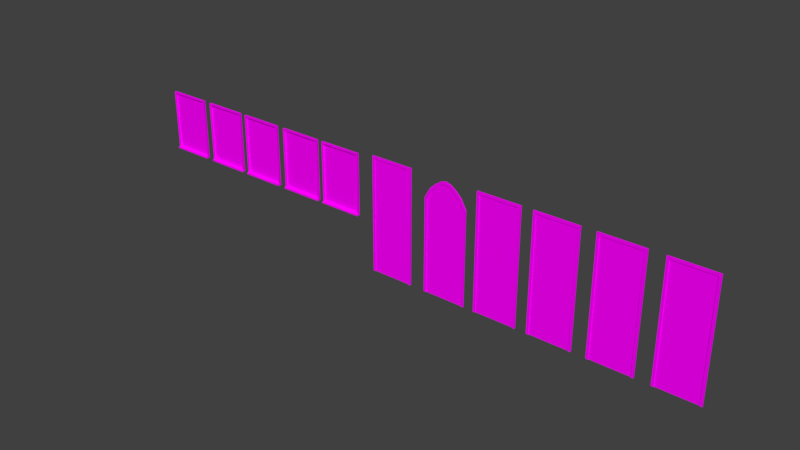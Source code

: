 # Source: portas_janelas.blend  (saved by Blender 2.79.0; exported with 4.5.12 LTS)
import bpy
from mathutils import Matrix  # noqa: F401  (used for matrix-valued properties, if any)

bpy.ops.wm.read_factory_settings(use_empty=True)
scene = bpy.context.scene
scene.name = 'Scene'

# ---- collections
col_collection_1 = bpy.data.collections.new('Collection 1'); scene.collection.children.link(col_collection_1)

# ---- images (referenced by path relative to the original .blend; pixels are not part of the script)
import os
ASSET_DIR = os.environ.get("B2B_ASSET_DIR", "")  # directory of the original .blend (textures are referenced by path, not embedded)
HERE = os.path.dirname(os.path.abspath(__file__))  # packed textures are extracted next to this script under _unpacked/

def load_image(name, relpath, width, height, colorspace="sRGB"):
    """Load a texture the original file referenced (path relative to the .blend, or extracted next to this script)."""
    p = next((c for c in (os.path.join(HERE, relpath), os.path.join(ASSET_DIR, relpath)) if relpath and os.path.exists(c)), "")
    if p:
        img = bpy.data.images.load(p, check_existing=True)
        img.name = name
    else:  # same state as the original file: an image datablock whose file is absent (Cycles renders it pink)
        img = bpy.data.images.new(name, width, height)
        img.source = "FILE"
        img.filepath = "//" + (relpath or name)
    img.colorspace_settings.name = colorspace
    return img
img_portas_atlas_c_pia_png = load_image('portas_atlas cópia.png', 'portas_atlas cópia.png', 1024, 1024, 'sRGB')

# ---- materials (node trees are filled in below, after node groups)
mat_material = bpy.data.materials.new('Material')
mat_material.alpha_threshold = 0.0
mat_material.roughness = 0.5
mat_material.line_color = (0.0, 0.0, 0.0, 1.0)

# ---- material node trees
mat_material.use_nodes = True; mat_material.node_tree.nodes.clear()
_N = mat_material.node_tree.nodes; _L = mat_material.node_tree.links
n0 = _N.new('ShaderNodeOutputMaterial'); n0.name = 'Material Output'; n0.location = (300, 300)
n1 = _N.new('ShaderNodeBsdfDiffuse'); n1.name = 'Diffuse BSDF'; n1.location = (10, 300)
n2 = _N.new('ShaderNodeTexImage'); n2.name = 'Image Texture'; n2.location = (-276, 255)
n2.width = 140
n2.image = img_portas_atlas_c_pia_png
_L.new(n1.outputs[0], n0.inputs[0])
_L.new(n2.outputs[0], n1.inputs[0])
n0.is_active_output = True

# ---- world
world_world = bpy.data.worlds.new('World'); scene.world = world_world
world_world.color = (0.05088, 0.05088, 0.05088)
world_world.use_sun_shadow = False
world_world.sun_shadow_jitter_overblur = 0.0
world_world.cycles.sampling_method = 'MANUAL'

# ---- meshes
me_cube_011 = bpy.data.meshes.new('Cube.011')
me_cube_011.from_pydata([(-0.37, -0.01778, -0.3799), (-0.37, -0.01778, 0.6777), (-0.4, 0.02065, -0.4171), (-0.4, 0.02065, 0.7077), (-0.4, -0.01778, -0.3923), (-0.4, -0.01778, 0.7077), (-0.37, 0.00941, -0.3799), (-0.37, 0.00941, 0.6777), (-0.4, -0.04703, -0.3923), (-0.4, -0.04703, -0.4171), (0.37, -0.01778, -0.3799), (0.37, -0.01778, 0.6777), (0.4, 0.02065, 0.7077), (0.4, -0.01778, -0.3923), (0.4, -0.01778, 0.7077), (0.37, 0.00941, -0.3799), (0.37, 0.00941, 0.6777), (0.4, 0.02065, -0.4171), (0.4, -0.04703, -0.3923), (0.4, -0.04703, -0.4171)], [], [(4, 5, 3, 2), (4, 8, 18, 13), (0, 1, 5, 4), (3, 5, 14, 12), (11, 14, 5, 1), (1, 0, 6, 7), (10, 15, 6, 0), (1, 7, 16, 11), (4, 2, 9, 8), (8, 9, 19, 18), (7, 6, 15, 16), (0, 4, 13, 10), (13, 17, 12, 14), (10, 13, 14, 11), (11, 16, 15, 10), (13, 18, 19, 17), (17, 19, 9, 2)])
_uv = me_cube_011.uv_layers.new(name='UVMap')
_uv.uv.foreach_set('vector', [0.5263, 0.4286, 0.5263, 0.4105, 0.5269, 0.4105, 0.5269, 0.429, 0.5298, 0.4237, 0.5293, 0.4237, 0.5293, 0.4105, 0.5298, 0.4105, 0.5243, 0.4284, 0.5243, 0.411, 0.5248, 0.4105, 0.5248, 0.4286, 0.5285, 0.4237, 0.5279, 0.4237, 0.5279, 0.4105, 0.5285, 0.4105, 0.513, 0.411, 0.5125, 0.4105, 0.5248, 0.4105, 0.5243, 0.411, 0.5289, 0.4279, 0.5289, 0.4105, 0.5293, 0.4105, 0.5293, 0.4279, 0.5302, 0.4227, 0.5298, 0.4227, 0.5298, 0.4105, 0.5302, 0.4105, 0.5302, 0.4105, 0.5306, 0.4105, 0.5306, 0.4227, 0.5302, 0.4227, 0.5263, 0.4286, 0.5269, 0.429, 0.5258, 0.429, 0.5258, 0.4286, 0.531, 0.4237, 0.5306, 0.4237, 0.5306, 0.4105, 0.531, 0.4105, 0.5543, 0.5335, 0.5543, 0.3109, 0.4092, 0.3109, 0.4092, 0.5335, 0.5243, 0.4284, 0.5248, 0.4286, 0.5125, 0.4286, 0.513, 0.4284, 0.5254, 0.4286, 0.5248, 0.429, 0.5248, 0.4105, 0.5254, 0.4105, 0.513, 0.4284, 0.5125, 0.4286, 0.5125, 0.4105, 0.513, 0.411, 0.5285, 0.4105, 0.5289, 0.4105, 0.5289, 0.4279, 0.5285, 0.4279, 0.5254, 0.4286, 0.5258, 0.4286, 0.5258, 0.429, 0.5248, 0.429, 0.5269, 0.4105, 0.5279, 0.4105, 0.5279, 0.4237, 0.5269, 0.4237])
me_cube_011.materials.append(mat_material)
me_cube_011.use_remesh_preserve_volume = False
me_cube_011.use_remesh_preserve_attributes = False
me_cube_011.use_mirror_vertex_groups = False
me_cube_011.update()
me_cube_010 = bpy.data.meshes.new('Cube.010')
me_cube_010.from_pydata([(-0.4, -0.008609, -1.043), (-0.4, -0.008609, 1.075), (-0.4, 0.01423, -1.043), (-0.4, 0.01423, 1.075), (-0.3554, -0.008609, -1.043), (-0.3554, -0.008609, 1.028), (-0.3554, 0.00299, 1.028), (-0.3554, 0.00299, -1.043), (0.4, -0.008609, -1.043), (0.4, -0.008609, 1.075), (0.4, 0.01423, -1.043), (0.4, 0.01423, 1.075), (0.3554, -0.008609, -1.043), (0.3554, -0.008609, 1.028), (0.3554, 0.00299, 1.028), (0.3554, 0.00299, -1.043)], [], [(4, 5, 1, 0), (0, 1, 3, 2), (5, 4, 7, 6), (12, 8, 9, 13), (8, 10, 11, 9), (13, 14, 15, 12), (14, 6, 7, 15), (11, 3, 1, 9), (9, 1, 5, 13), (5, 6, 14, 13)])
_uv = me_cube_010.uv_layers.new(name='UVMap')
_uv.uv.foreach_set('vector', [0.1682, 0.2011, 0.1682, 0.004432, 0.1781, 0.0, 0.1781, 0.2011, 0.1781, 0.2011, 0.1781, 0.0, 0.1832, 0.0, 0.1832, 0.2011, 0.1909, 0.1967, 0.1909, 0.0, 0.1935, 0.0, 0.1935, 0.1967, 0.009927, 0.2011, 3.981e-08, 0.2011, 0.0, 0.0, 0.009927, 0.004432, 0.1832, 0.0, 0.1883, 0.0, 0.1883, 0.2011, 0.1832, 0.2011, 0.1883, 0.0, 0.1909, 0.0, 0.1909, 0.1967, 0.1883, 0.1967, 0.3988, 0.475, 0.2126, 0.475, 0.2126, 2.783e-05, 0.3988, 2.789e-05, 0.1985, 0.0, 0.1985, 0.07599, 0.1935, 0.07599, 0.1935, 0.0, 0.0, 0.0, 0.1781, 0.0, 0.1682, 0.004432, 0.009927, 0.004432, 0.2011, 0.06752, 0.1985, 0.06752, 0.1985, 0.0, 0.2011, 0.0])
me_cube_010.materials.append(mat_material)
me_cube_010.use_remesh_preserve_volume = False
me_cube_010.use_remesh_preserve_attributes = False
me_cube_010.use_mirror_vertex_groups = False
me_cube_010.update()
me_cube_009 = bpy.data.meshes.new('Cube.009')
me_cube_009.from_pydata([(-0.4, -0.008609, -1.043), (-0.4, -0.008609, 1.075), (-0.4, 0.01423, -1.043), (-0.4, 0.01423, 1.075), (-0.3554, -0.008609, -1.043), (-0.3554, -0.008609, 1.028), (-0.3554, 0.00299, 1.028), (-0.3554, 0.00299, -1.043), (0.4, -0.008609, -1.043), (0.4, -0.008609, 1.075), (0.4, 0.01423, -1.043), (0.4, 0.01423, 1.075), (0.3554, -0.008609, -1.043), (0.3554, -0.008609, 1.028), (0.3554, 0.00299, 1.028), (0.3554, 0.00299, -1.043)], [], [(4, 5, 1, 0), (0, 1, 3, 2), (5, 4, 7, 6), (12, 8, 9, 13), (8, 10, 11, 9), (13, 14, 15, 12), (14, 6, 7, 15), (11, 3, 1, 9), (9, 1, 5, 13), (5, 6, 14, 13)])
_uv = me_cube_009.uv_layers.new(name='UVMap')
_uv.uv.foreach_set('vector', [0.1682, 0.2011, 0.1682, 0.004432, 0.1781, 0.0, 0.1781, 0.2011, 0.1781, 0.2011, 0.1781, 0.0, 0.1832, 0.0, 0.1832, 0.2011, 0.1909, 0.1967, 0.1909, 0.0, 0.1935, 0.0, 0.1935, 0.1967, 0.009927, 0.2011, 3.981e-08, 0.2011, 0.0, 0.0, 0.009927, 0.004432, 0.1832, 0.0, 0.1883, 0.0, 0.1883, 0.2011, 0.1832, 0.2011, 0.1883, 0.0, 0.1909, 0.0, 0.1909, 0.1967, 0.1883, 0.1967, 0.2013, 0.4786, 3.435e-05, 0.4786, 3.435e-05, 2.804e-05, 0.2013, 2.81e-05, 0.1985, 0.0, 0.1985, 0.07599, 0.1935, 0.07599, 0.1935, 0.0, 0.0, 0.0, 0.1781, 0.0, 0.1682, 0.004432, 0.009927, 0.004432, 0.2011, 0.06752, 0.1985, 0.06752, 0.1985, 0.0, 0.2011, 0.0])
me_cube_009.materials.append(mat_material)
me_cube_009.use_remesh_preserve_volume = False
me_cube_009.use_remesh_preserve_attributes = False
me_cube_009.use_mirror_vertex_groups = False
me_cube_009.update()
me_cube_002 = bpy.data.meshes.new('Cube.002')
me_cube_002.from_pydata([(-0.37, -0.01778, -0.3799), (-0.37, -0.01778, 0.6777), (-0.4, 0.02065, -0.4171), (-0.4, 0.02065, 0.7077), (-0.4, -0.01778, -0.3923), (-0.4, -0.01778, 0.7077), (-0.37, 0.00941, -0.3799), (-0.37, 0.00941, 0.6777), (-0.4, -0.04703, -0.3923), (-0.4, -0.04703, -0.4171), (0.37, -0.01778, -0.3799), (0.37, -0.01778, 0.6777), (0.4, 0.02065, 0.7077), (0.4, -0.01778, -0.3923), (0.4, -0.01778, 0.7077), (0.37, 0.00941, -0.3799), (0.37, 0.00941, 0.6777), (0.4, 0.02065, -0.4171), (0.4, -0.04703, -0.3923), (0.4, -0.04703, -0.4171)], [], [(4, 5, 3, 2), (4, 8, 18, 13), (0, 1, 5, 4), (3, 5, 14, 12), (11, 14, 5, 1), (1, 0, 6, 7), (10, 15, 6, 0), (1, 7, 16, 11), (4, 2, 9, 8), (8, 9, 19, 18), (7, 6, 15, 16), (0, 4, 13, 10), (13, 17, 12, 14), (10, 13, 14, 11), (11, 16, 15, 10), (13, 18, 19, 17), (17, 19, 9, 2)])
_uv = me_cube_002.uv_layers.new(name='UVMap')
_uv.uv.foreach_set('vector', [0.5657, 0.2266, 0.5657, 0.2051, 0.5664, 0.2051, 0.5664, 0.2271, 0.5698, 0.2207, 0.5693, 0.2207, 0.5693, 0.2051, 0.5698, 0.2051, 0.5633, 0.2263, 0.5633, 0.2057, 0.5639, 0.2051, 0.5639, 0.2266, 0.5683, 0.2207, 0.5676, 0.2207, 0.5676, 0.2051, 0.5683, 0.2051, 0.5499, 0.2057, 0.5493, 0.2051, 0.5639, 0.2051, 0.5633, 0.2057, 0.5688, 0.2258, 0.5688, 0.2051, 0.5693, 0.2051, 0.5693, 0.2258, 0.5703, 0.2196, 0.5698, 0.2196, 0.5698, 0.2051, 0.5703, 0.2051, 0.5703, 0.2051, 0.5708, 0.2051, 0.5708, 0.2196, 0.5703, 0.2196, 0.5657, 0.2266, 0.5664, 0.2271, 0.5651, 0.2271, 0.5651, 0.2266, 0.5713, 0.2207, 0.5708, 0.2207, 0.5708, 0.2051, 0.5713, 0.2051, 0.587, 0.276, 0.587, 0.0005218, 0.4075, 0.0005218, 0.4075, 0.276, 0.5633, 0.2263, 0.5639, 0.2266, 0.5493, 0.2266, 0.5499, 0.2263, 0.5646, 0.2266, 0.5639, 0.2271, 0.5639, 0.2051, 0.5646, 0.2051, 0.5499, 0.2263, 0.5493, 0.2266, 0.5493, 0.2051, 0.5499, 0.2057, 0.5683, 0.2051, 0.5688, 0.2051, 0.5688, 0.2258, 0.5683, 0.2258, 0.5646, 0.2266, 0.5651, 0.2266, 0.5651, 0.2271, 0.5639, 0.2271, 0.5664, 0.2051, 0.5676, 0.2051, 0.5676, 0.2207, 0.5664, 0.2207])
me_cube_002.materials.append(mat_material)
me_cube_002.use_remesh_preserve_volume = False
me_cube_002.use_remesh_preserve_attributes = False
me_cube_002.use_mirror_vertex_groups = False
me_cube_002.update()
me_cube_008 = bpy.data.meshes.new('Cube.008')
me_cube_008.from_pydata([(-0.37, -0.01778, -0.3799), (-0.37, -0.01778, 0.6777), (-0.4, 0.02065, -0.4171), (-0.4, 0.02065, 0.7077), (-0.4, -0.01778, -0.3923), (-0.4, -0.01778, 0.7077), (-0.37, 0.00941, -0.3799), (-0.37, 0.00941, 0.6777), (-0.4, -0.04703, -0.3923), (-0.4, -0.04703, -0.4171), (2.98e-08, -0.01778, 0.7077), (2.98e-08, -0.01778, 0.6777), (2.98e-08, 0.00941, 0.6777), (2.98e-08, 0.02065, 0.7077), (2.98e-08, -0.01778, -0.3923), (2.98e-08, -0.01778, -0.3799), (2.98e-08, 0.00941, -0.3799), (2.98e-08, -0.04703, -0.3923), (2.98e-08, -0.04703, -0.4171), (2.98e-08, 0.02065, -0.4171)], [], [(4, 5, 3, 2), (0, 1, 5, 4), (11, 10, 5, 1), (1, 0, 6, 7), (15, 16, 6, 0), (4, 2, 9, 8), (19, 18, 9, 2), (0, 4, 14, 15), (7, 6, 16, 12), (8, 9, 18, 17), (1, 7, 12, 11), (3, 5, 10, 13), (4, 8, 17, 14)])
_uv = me_cube_008.uv_layers.new(name='UVMap')
_uv.uv.foreach_set('vector', [0.5674, 0.0342, 0.5645, 0.2396, 0.5588, 0.2416, 0.5588, 0.02569, 0.5715, 0.03434, 0.5693, 0.2378, 0.5645, 0.2396, 0.5674, 0.0342, 0.5708, 0.2342, 0.5609, 0.2342, 0.5609, 0.1015, 0.5708, 0.1115, 0.5693, 0.2378, 0.5715, 0.03434, 0.5756, 0.0365, 0.5734, 0.2363, 0.5752, 0.1673, 0.5776, 0.1674, 0.5761, 0.2005, 0.5737, 0.2003, 0.5725, 0.203, 0.5625, 0.2082, 0.5688, 0.1981, 0.5705, 0.1979, 0.5614, 0.1673, 0.5684, 0.1672, 0.5688, 0.1981, 0.5625, 0.2082, 0.5737, 0.2003, 0.5725, 0.203, 0.5741, 0.1673, 0.5752, 0.1673, 0.5661, 0.5384, 0.5661, 0.2947, 0.6784, 0.2947, 0.6784, 0.5384, 0.5705, 0.1979, 0.5688, 0.1981, 0.5684, 0.1672, 0.571, 0.1672, 0.5611, 0.1115, 0.5702, 0.1115, 0.5702, 0.2342, 0.5611, 0.2342, 0.5596, 0.1015, 0.5724, 0.1015, 0.5724, 0.2342, 0.5596, 0.2342, 0.5725, 0.203, 0.5705, 0.1979, 0.571, 0.1672, 0.5741, 0.1673])
me_cube_008.materials.append(mat_material)
me_cube_008.use_remesh_preserve_volume = False
me_cube_008.use_remesh_preserve_attributes = False
me_cube_008.use_mirror_vertex_groups = False
me_cube_008.update()
me_cube_007 = bpy.data.meshes.new('Cube.007')
me_cube_007.from_pydata([(-0.37, -0.01778, -0.3799), (-0.37, -0.01778, 0.6777), (-0.4, 0.02065, -0.4171), (-0.4, 0.02065, 0.7077), (-0.4, -0.01778, -0.3923), (-0.4, -0.01778, 0.7077), (-0.37, 0.00941, -0.3799), (-0.37, 0.00941, 0.6777), (-0.4, -0.04703, -0.3923), (-0.4, -0.04703, -0.4171), (0.37, -0.01778, -0.3799), (0.37, -0.01778, 0.6777), (0.4, 0.02065, 0.7077), (0.4, -0.01778, -0.3923), (0.4, -0.01778, 0.7077), (0.37, 0.00941, -0.3799), (0.37, 0.00941, 0.6777), (0.4, 0.02065, -0.4171), (0.4, -0.04703, -0.3923), (0.4, -0.04703, -0.4171)], [], [(4, 5, 3, 2), (4, 8, 18, 13), (0, 1, 5, 4), (3, 5, 14, 12), (11, 14, 5, 1), (1, 0, 6, 7), (10, 15, 6, 0), (1, 7, 16, 11), (4, 2, 9, 8), (8, 9, 19, 18), (7, 6, 15, 16), (0, 4, 13, 10), (13, 17, 12, 14), (10, 13, 14, 11), (11, 16, 15, 10), (13, 18, 19, 17), (17, 19, 9, 2)])
_uv = me_cube_007.uv_layers.new(name='UVMap')
_uv.uv.foreach_set('vector', [0.328, 0.3458, 0.328, 0.2711, 0.3304, 0.2711, 0.3304, 0.3475, 0.3424, 0.3254, 0.3406, 0.3254, 0.3406, 0.2711, 0.3424, 0.2711, 0.3199, 0.3449, 0.3199, 0.2731, 0.3218, 0.2711, 0.3218, 0.3458, 0.3371, 0.3254, 0.3347, 0.3254, 0.3347, 0.2711, 0.3371, 0.2711, 0.273, 0.2731, 0.2711, 0.2711, 0.3218, 0.2711, 0.3199, 0.2731, 0.3389, 0.3429, 0.3389, 0.2711, 0.3406, 0.2711, 0.3406, 0.3429, 0.3442, 0.3213, 0.3424, 0.3213, 0.3424, 0.2711, 0.3442, 0.2711, 0.3442, 0.2711, 0.3459, 0.2711, 0.3459, 0.3213, 0.3442, 0.3213, 0.328, 0.3458, 0.3304, 0.3475, 0.3261, 0.3475, 0.3261, 0.3458, 0.3475, 0.3254, 0.3459, 0.3254, 0.3459, 0.2711, 0.3475, 0.2711, 0.7843, 0.2694, 0.7843, 0.006379, 0.6003, 0.006379, 0.6003, 0.2694, 0.3199, 0.3449, 0.3218, 0.3458, 0.2711, 0.3458, 0.273, 0.3449, 0.3243, 0.3458, 0.3218, 0.3475, 0.3218, 0.2711, 0.3243, 0.2711, 0.273, 0.3449, 0.2711, 0.3458, 0.2711, 0.2711, 0.273, 0.2731, 0.3371, 0.2711, 0.3389, 0.2711, 0.3389, 0.3429, 0.3371, 0.3429, 0.3243, 0.3458, 0.3261, 0.3458, 0.3261, 0.3475, 0.3218, 0.3475, 0.3304, 0.2711, 0.3347, 0.2711, 0.3347, 0.3254, 0.3304, 0.3254])
me_cube_007.materials.append(mat_material)
me_cube_007.use_remesh_preserve_volume = False
me_cube_007.use_remesh_preserve_attributes = False
me_cube_007.use_mirror_vertex_groups = False
me_cube_007.update()
me_cube_004 = bpy.data.meshes.new('Cube.004')
me_cube_004.from_pydata([(-0.4, -0.008609, -1.043), (-0.4, -0.008609, 1.075), (-0.4, 0.01423, -1.043), (-0.4, 0.01423, 1.075), (-0.3554, -0.008609, -1.043), (-0.3554, -0.008609, 1.028), (-0.3554, 0.00299, 1.028), (-0.3554, 0.00299, -1.043), (0.4, -0.008609, -1.043), (0.4, -0.008609, 1.075), (0.4, 0.01423, -1.043), (0.4, 0.01423, 1.075), (0.3554, -0.008609, -1.043), (0.3554, -0.008609, 1.028), (0.3554, 0.00299, 1.028), (0.3554, 0.00299, -1.043)], [], [(4, 5, 1, 0), (0, 1, 3, 2), (5, 4, 7, 6), (12, 8, 9, 13), (8, 10, 11, 9), (13, 14, 15, 12), (14, 6, 7, 15), (11, 3, 1, 9), (9, 1, 5, 13), (5, 6, 14, 13)])
_uv = me_cube_004.uv_layers.new(name='UVMap')
_uv.uv.foreach_set('vector', [0.6164, 0.9378, 0.6164, 0.7982, 0.6194, 0.8009, 0.6194, 0.9424, 0.6194, 0.9424, 0.6194, 0.8009, 0.6208, 0.8021, 0.6208, 0.9446, 0.6164, 0.7982, 0.6164, 0.9378, 0.6157, 0.9367, 0.6157, 0.7976, 0.6164, 0.7931, 0.6194, 0.7931, 0.6194, 0.9347, 0.6164, 0.9327, 0.6194, 0.7931, 0.6208, 0.7931, 0.6208, 0.9356, 0.6194, 0.9347, 0.6164, 0.9327, 0.6157, 0.9322, 0.6157, 0.7931, 0.6164, 0.7931, 0.9199, 0.9986, 0.7375, 0.9986, 0.7375, 0.4671, 0.9199, 0.4671, 0.6202, 0.8472, 0.6202, 0.8982, 0.6188, 0.897, 0.6188, 0.8463, 0.6188, 0.8463, 0.6188, 0.897, 0.6158, 0.8943, 0.6158, 0.8443, 0.6176, 0.8978, 0.6184, 0.8978, 0.6184, 0.8499, 0.6176, 0.8499])
me_cube_004.materials.append(mat_material)
me_cube_004.use_remesh_preserve_volume = False
me_cube_004.use_remesh_preserve_attributes = False
me_cube_004.use_mirror_vertex_groups = False
me_cube_004.update()
me_cube_003 = bpy.data.meshes.new('Cube.003')
me_cube_003.from_pydata([(-0.4, -0.008609, -1.043), (-0.4, -0.008609, 1.075), (-0.4, 0.01423, -1.043), (-0.4, 0.01423, 1.075), (-0.3554, -0.008609, -1.043), (-0.3554, -0.008609, 1.028), (-0.3554, 0.00299, 1.028), (-0.3554, 0.00299, -1.043), (0.4, -0.008609, -1.043), (0.4, -0.008609, 1.075), (0.4, 0.01423, -1.043), (0.4, 0.01423, 1.075), (0.3554, -0.008609, -1.043), (0.3554, -0.008609, 1.028), (0.3554, 0.00299, 1.028), (0.3554, 0.00299, -1.043)], [], [(4, 5, 1, 0), (0, 1, 3, 2), (5, 4, 7, 6), (12, 8, 9, 13), (8, 10, 11, 9), (13, 14, 15, 12), (14, 6, 7, 15), (11, 3, 1, 9), (9, 1, 5, 13), (5, 6, 14, 13)])
_uv = me_cube_003.uv_layers.new(name='UVMap')
_uv.uv.foreach_set('vector', [0.4938, 0.9416, 0.4938, 0.6472, 0.5001, 0.6529, 0.5001, 0.9515, 0.5001, 0.9515, 0.5001, 0.6529, 0.5031, 0.6555, 0.5031, 0.956, 0.4938, 0.6472, 0.4938, 0.9416, 0.4923, 0.9393, 0.4923, 0.6459, 0.4938, 0.6365, 0.5001, 0.6365, 0.5001, 0.9351, 0.4938, 0.9309, 0.5001, 0.6365, 0.5031, 0.6365, 0.5031, 0.937, 0.5001, 0.9351, 0.4938, 0.9309, 0.4923, 0.9299, 0.4923, 0.6365, 0.4938, 0.6365, 0.634, 0.9507, 0.5234, 0.9507, 0.5234, 0.6283, 0.634, 0.6283, 0.5019, 0.7506, 0.5019, 0.8582, 0.4989, 0.8556, 0.4989, 0.7487, 0.4989, 0.7487, 0.4989, 0.8556, 0.4926, 0.8499, 0.4926, 0.7445, 0.4963, 0.8573, 0.498, 0.8573, 0.498, 0.7563, 0.4963, 0.7563])
me_cube_003.materials.append(mat_material)
me_cube_003.use_remesh_preserve_volume = False
me_cube_003.use_remesh_preserve_attributes = False
me_cube_003.use_mirror_vertex_groups = False
me_cube_003.update()
me_cube_001 = bpy.data.meshes.new('Cube.001')
me_cube_001.from_pydata([(-0.4, -0.008609, -1.043), (-0.4, -0.008609, 0.6681), (-0.4, 0.01423, -1.043), (-0.4, 0.01423, 0.6681), (-0.3554, -0.008609, -1.043), (-0.3554, -0.008609, 0.6388), (-0.3554, 0.00299, 0.6388), (-0.3554, 0.00299, -1.043), (-0.08885, -0.008609, 0.9687), (-0.1777, -0.008609, 0.8947), (-0.2666, -0.008609, 0.8105), (-0.1, -0.008609, 1.018), (-0.2, -0.008609, 0.9464), (-0.3, -0.008609, 0.8499), (-0.08885, 0.00299, 0.9687), (-0.1777, 0.00299, 0.8947), (-0.2666, 0.00299, 0.8105), (-0.08885, 0.00299, -1.043), (-0.1777, 0.00299, -1.043), (-0.2666, 0.00299, -1.043), (-0.3, 0.01423, 0.8499), (-0.2, 0.01423, 0.9464), (-0.1, 0.01423, 1.018), (0.4, -0.008609, -1.043), (0.4, -0.008609, 0.6681), (0.4, 0.01423, -1.043), (0.4, 0.01423, 0.6681), (0.3554, -0.008609, -1.043), (0.3554, -0.008609, 0.6388), (0.3554, 0.00299, 0.6388), (0.3554, 0.00299, -1.043), (-1.788e-07, 0.01423, 1.048), (-1.788e-07, -0.008609, 0.9964), (-1.788e-07, -0.008609, 1.048), (-1.788e-07, 0.00299, 0.9964), (-1.788e-07, 0.00299, -1.043), (0.08885, -0.008609, 0.9687), (0.1777, -0.008609, 0.8947), (0.2666, -0.008609, 0.8105), (0.1, -0.008609, 1.018), (0.2, -0.008609, 0.9464), (0.3, -0.008609, 0.8499), (0.08885, 0.00299, 0.9687), (0.1777, 0.00299, 0.8947), (0.2666, 0.00299, 0.8105), (0.08885, 0.00299, -1.043), (0.1777, 0.00299, -1.043), (0.2666, 0.00299, -1.043), (0.3, 0.01423, 0.8499), (0.2, 0.01423, 0.9464), (0.1, 0.01423, 1.018)], [], [(4, 5, 1, 0), (0, 1, 3, 2), (16, 6, 7, 19), (5, 4, 7, 6), (20, 3, 1, 13), (13, 1, 5, 10), (8, 14, 34, 32), (5, 6, 16, 10), (10, 16, 15, 9), (9, 15, 14, 8), (33, 11, 8, 32), (11, 12, 9, 8), (12, 13, 10, 9), (31, 22, 11, 33), (22, 21, 12, 11), (21, 20, 13, 12), (34, 14, 17, 35), (14, 15, 18, 17), (15, 16, 19, 18), (27, 23, 24, 28), (23, 25, 26, 24), (44, 47, 30, 29), (28, 29, 30, 27), (48, 41, 24, 26), (41, 38, 28, 24), (36, 32, 34, 42), (28, 38, 44, 29), (38, 37, 43, 44), (37, 36, 42, 43), (33, 32, 36, 39), (39, 36, 37, 40), (40, 37, 38, 41), (31, 33, 39, 50), (50, 39, 40, 49), (49, 40, 41, 48), (34, 35, 45, 42), (42, 45, 46, 43), (43, 46, 47, 44)])
_uv = me_cube_001.uv_layers.new(name='UVMap')
_uv.uv.foreach_set('vector', [0.3034, 0.6411, 0.3034, 0.9191, 0.296, 0.9239, 0.296, 0.6411, 0.296, 0.6411, 0.296, 0.9239, 0.296, 0.9239, 0.296, 0.6411, 0.2964, 0.961, 0.2788, 0.927, 0.2788, 0.5934, 0.2964, 0.5934, 0.3034, 0.9191, 0.3034, 0.6411, 0.3034, 0.6411, 0.3034, 0.9191, 0.3126, 0.954, 0.296, 0.9239, 0.296, 0.9239, 0.3126, 0.954, 0.3126, 0.954, 0.296, 0.9239, 0.3034, 0.9191, 0.3181, 0.9475, 0.3475, 0.9736, 0.3475, 0.9736, 0.3622, 0.9782, 0.3622, 0.9782, 0.3034, 0.9191, 0.3034, 0.9191, 0.3181, 0.9475, 0.3181, 0.9475, 0.3181, 0.9475, 0.3181, 0.9475, 0.3328, 0.9614, 0.3328, 0.9614, 0.3328, 0.9614, 0.3328, 0.9614, 0.3475, 0.9736, 0.3475, 0.9736, 0.3622, 0.9868, 0.3456, 0.9819, 0.3475, 0.9736, 0.3622, 0.9782, 0.3456, 0.9819, 0.3291, 0.9699, 0.3328, 0.9614, 0.3475, 0.9736, 0.3291, 0.9699, 0.3126, 0.954, 0.3181, 0.9475, 0.3328, 0.9614, 0.3622, 0.9868, 0.3456, 0.9819, 0.3456, 0.9819, 0.3622, 0.9868, 0.3456, 0.9819, 0.3291, 0.9699, 0.3291, 0.9699, 0.3456, 0.9819, 0.3291, 0.9699, 0.3126, 0.954, 0.3126, 0.954, 0.3291, 0.9699, 0.3493, 0.9979, 0.3317, 0.9924, 0.3317, 0.5934, 0.3493, 0.5934, 0.3317, 0.9924, 0.314, 0.9777, 0.314, 0.5934, 0.3317, 0.5934, 0.314, 0.9777, 0.2964, 0.961, 0.2964, 0.5934, 0.314, 0.5934, 0.4209, 0.6411, 0.4283, 0.6411, 0.4283, 0.9239, 0.4209, 0.9191, 0.4283, 0.6411, 0.4283, 0.6411, 0.4283, 0.9239, 0.4283, 0.9239, 0.4022, 0.961, 0.4022, 0.5934, 0.4198, 0.5934, 0.4198, 0.927, 0.4209, 0.9191, 0.4209, 0.9191, 0.4209, 0.6411, 0.4209, 0.6411, 0.4117, 0.954, 0.4117, 0.954, 0.4283, 0.9239, 0.4283, 0.9239, 0.4117, 0.954, 0.4062, 0.9475, 0.4209, 0.9191, 0.4283, 0.9239, 0.3768, 0.9736, 0.3622, 0.9782, 0.3622, 0.9782, 0.3768, 0.9736, 0.4209, 0.9191, 0.4062, 0.9475, 0.4062, 0.9475, 0.4209, 0.9191, 0.4062, 0.9475, 0.3915, 0.9614, 0.3915, 0.9614, 0.4062, 0.9475, 0.3915, 0.9614, 0.3768, 0.9736, 0.3768, 0.9736, 0.3915, 0.9614, 0.3622, 0.9868, 0.3622, 0.9782, 0.3768, 0.9736, 0.3787, 0.9819, 0.3787, 0.9819, 0.3768, 0.9736, 0.3915, 0.9614, 0.3952, 0.9699, 0.3952, 0.9699, 0.3915, 0.9614, 0.4062, 0.9475, 0.4117, 0.954, 0.3622, 0.9868, 0.3622, 0.9868, 0.3787, 0.9819, 0.3787, 0.9819, 0.3787, 0.9819, 0.3787, 0.9819, 0.3952, 0.9699, 0.3952, 0.9699, 0.3952, 0.9699, 0.3952, 0.9699, 0.4117, 0.954, 0.4117, 0.954, 0.3493, 0.9979, 0.3493, 0.5934, 0.3669, 0.5934, 0.3669, 0.9924, 0.3669, 0.9924, 0.3669, 0.5934, 0.3845, 0.5934, 0.3845, 0.9777, 0.3845, 0.9777, 0.3845, 0.5934, 0.4022, 0.5934, 0.4022, 0.961])
me_cube_001.materials.append(mat_material)
me_cube_001.use_remesh_preserve_volume = False
me_cube_001.use_remesh_preserve_attributes = False
me_cube_001.use_mirror_vertex_groups = False
me_cube_001.update()
me_cube_005 = bpy.data.meshes.new('Cube.005')
me_cube_005.from_pydata([(-0.37, -0.01778, -0.3799), (-0.37, -0.01778, 0.6777), (-0.4, 0.02065, -0.4171), (-0.4, 0.02065, 0.7077), (-0.4, -0.01778, -0.3923), (-0.4, -0.01778, 0.7077), (-0.37, 0.00941, -0.3799), (-0.37, 0.00941, 0.6777), (-0.4, -0.04703, -0.3923), (-0.4, -0.04703, -0.4171), (0.37, -0.01778, -0.3799), (0.37, -0.01778, 0.6777), (0.4, 0.02065, 0.7077), (0.4, -0.01778, -0.3923), (0.4, -0.01778, 0.7077), (0.37, 0.00941, -0.3799), (0.37, 0.00941, 0.6777), (0.4, 0.02065, -0.4171), (0.4, -0.04703, -0.3923), (0.4, -0.04703, -0.4171)], [], [(4, 5, 3, 2), (4, 8, 18, 13), (0, 1, 5, 4), (3, 5, 14, 12), (11, 14, 5, 1), (1, 0, 6, 7), (10, 15, 6, 0), (1, 7, 16, 11), (4, 2, 9, 8), (8, 9, 19, 18), (7, 6, 15, 16), (0, 4, 13, 10), (13, 17, 12, 14), (10, 13, 14, 11), (11, 16, 15, 10), (13, 18, 19, 17), (17, 19, 9, 2)])
_uv = me_cube_005.uv_layers.new(name='UVMap')
_uv.uv.foreach_set('vector', [0.3113, 0.3779, 0.3113, 0.2969, 0.3139, 0.2969, 0.3139, 0.3797, 0.327, 0.3558, 0.325, 0.3558, 0.325, 0.2969, 0.327, 0.2969, 0.3026, 0.377, 0.3026, 0.2991, 0.3046, 0.2969, 0.3046, 0.3779, 0.3212, 0.3558, 0.3186, 0.3558, 0.3186, 0.2969, 0.3212, 0.2969, 0.2517, 0.2991, 0.2496, 0.2969, 0.3046, 0.2969, 0.3026, 0.2991, 0.3231, 0.3748, 0.3231, 0.2969, 0.325, 0.2969, 0.325, 0.3748, 0.3289, 0.3514, 0.327, 0.3514, 0.327, 0.2969, 0.3289, 0.2969, 0.3289, 0.2969, 0.3307, 0.2969, 0.3307, 0.3514, 0.3289, 0.3514, 0.3113, 0.3779, 0.3139, 0.3797, 0.3093, 0.3797, 0.3093, 0.3779, 0.3325, 0.3558, 0.3307, 0.3558, 0.3307, 0.2969, 0.3325, 0.2969, 0.992, 0.2776, 0.992, 0.002309, 0.7994, 0.002308, 0.7994, 0.2776, 0.3026, 0.377, 0.3046, 0.3779, 0.2496, 0.3779, 0.2517, 0.377, 0.3073, 0.3779, 0.3046, 0.3797, 0.3046, 0.2969, 0.3073, 0.2969, 0.2517, 0.377, 0.2496, 0.3779, 0.2496, 0.2969, 0.2517, 0.2991, 0.3212, 0.2969, 0.3231, 0.2969, 0.3231, 0.3748, 0.3212, 0.3748, 0.3073, 0.3779, 0.3093, 0.3779, 0.3093, 0.3797, 0.3046, 0.3797, 0.3139, 0.2969, 0.3186, 0.2969, 0.3186, 0.3558, 0.3139, 0.3558])
me_cube_005.materials.append(mat_material)
me_cube_005.use_remesh_preserve_volume = False
me_cube_005.use_remesh_preserve_attributes = False
me_cube_005.use_mirror_vertex_groups = False
me_cube_005.update()
me_cube_006 = bpy.data.meshes.new('Cube.006')
me_cube_006.from_pydata([(-0.4, -0.008609, -1.043), (-0.4, -0.008609, 1.075), (-0.4, 0.01423, -1.043), (-0.4, 0.01423, 1.075), (-0.3554, -0.008609, -1.043), (-0.3554, -0.008609, 1.028), (-0.3554, 0.00299, 1.028), (-0.3554, 0.00299, -1.043), (0.4, -0.008609, -1.043), (0.4, -0.008609, 1.075), (0.4, 0.01423, -1.043), (0.4, 0.01423, 1.075), (0.3554, -0.008609, -1.043), (0.3554, -0.008609, 1.028), (0.3554, 0.00299, 1.028), (0.3554, 0.00299, -1.043)], [], [(4, 5, 1, 0), (0, 1, 3, 2), (5, 4, 7, 6), (12, 8, 9, 13), (8, 10, 11, 9), (13, 14, 15, 12), (14, 6, 7, 15), (11, 3, 1, 9), (9, 1, 5, 13), (5, 6, 14, 13)])
_uv = me_cube_006.uv_layers.new(name='UVMap')
_uv.uv.foreach_set('vector', [0.4658, 0.928, 0.4658, 0.6335, 0.4722, 0.6392, 0.4722, 0.9378, 0.4722, 0.9378, 0.4722, 0.6392, 0.4751, 0.6418, 0.4751, 0.9424, 0.4658, 0.6335, 0.4658, 0.928, 0.4643, 0.9256, 0.4643, 0.6322, 0.4658, 0.6228, 0.4722, 0.6228, 0.4722, 0.9214, 0.4658, 0.9173, 0.4722, 0.6228, 0.4751, 0.6228, 0.4751, 0.9234, 0.4722, 0.9214, 0.4658, 0.9173, 0.4643, 0.9163, 0.4643, 0.6228, 0.4658, 0.6228, 0.4337, 0.9982, 0.2955, 0.9982, 0.2955, 0.5956, 0.4337, 0.5956, 0.4739, 0.737, 0.4739, 0.8445, 0.4709, 0.8419, 0.4709, 0.735, 0.4709, 0.735, 0.4709, 0.8419, 0.4646, 0.8362, 0.4646, 0.7308, 0.4684, 0.8437, 0.47, 0.8437, 0.47, 0.7426, 0.4684, 0.7426])
me_cube_006.materials.append(mat_material)
me_cube_006.use_remesh_preserve_volume = False
me_cube_006.use_remesh_preserve_attributes = False
me_cube_006.use_mirror_vertex_groups = False
me_cube_006.update()

# ---- objects
ob_cube_010 = bpy.data.objects.new('Cube.010', me_cube_011)
ob_cube_009 = bpy.data.objects.new('Cube.009', me_cube_010)
ob_cube_008 = bpy.data.objects.new('Cube.008', me_cube_009)
ob_cube_007 = bpy.data.objects.new('Cube.007', me_cube_002)
ob_cube_006 = bpy.data.objects.new('Cube.006', me_cube_008)
ob_cube_005 = bpy.data.objects.new('Cube.005', me_cube_007)
ob_cube_003 = bpy.data.objects.new('Cube.003', me_cube_004)
ob_cube_001 = bpy.data.objects.new('Cube.001', me_cube_003)
ob_cube_000 = bpy.data.objects.new('Cube.000', me_cube_001)
ob_cube_002 = bpy.data.objects.new('Cube.002', me_cube_005)
ob_cube_004 = bpy.data.objects.new('Cube.004', me_cube_006)

# ---- transforms, parenting, visibility, modifiers, constraints
ob_cube_010.location = (-1.78, -1.021, 1.374)
ob_cube_010.lineart.crease_threshold = 0.0
ob_cube_009.location = (8.307, -1.014, 1.061)
ob_cube_009.lineart.crease_threshold = 0.0
ob_cube_008.location = (7.228, -1.014, 1.061)
ob_cube_008.lineart.crease_threshold = 0.0
ob_cube_007.location = (-0.8211, -1.021, 1.374)
ob_cube_007.lineart.crease_threshold = 0.0
ob_cube_006.location = (0.09971, -1.021, 1.374)
ob_cube_006.lineart.crease_threshold = 0.0
_m = ob_cube_006.modifiers.new('Mirror', 'MIRROR')
_m.use_clip = True
ob_cube_005.location = (1.052, -1.021, 1.374)
ob_cube_005.lineart.crease_threshold = 0.0
ob_cube_003.location = (6.167, -1.014, 1.061)
ob_cube_003.lineart.crease_threshold = 0.0
ob_cube_001.location = (5.156, -1.014, 1.061)
ob_cube_001.lineart.crease_threshold = 0.0
ob_cube_000.location = (4.158, -1.014, 1.061)
ob_cube_000.lineart.crease_threshold = 0.0
ob_cube_002.location = (1.96, -1.021, 1.374)
ob_cube_002.lineart.crease_threshold = 0.0
ob_cube_004.location = (3.075, -1.014, 1.061)
ob_cube_004.lineart.crease_threshold = 0.0

# ---- collection membership
col_collection_1.objects.link(ob_cube_010)
col_collection_1.objects.link(ob_cube_009)
col_collection_1.objects.link(ob_cube_008)
col_collection_1.objects.link(ob_cube_007)
col_collection_1.objects.link(ob_cube_006)
col_collection_1.objects.link(ob_cube_005)
col_collection_1.objects.link(ob_cube_003)
col_collection_1.objects.link(ob_cube_001)
col_collection_1.objects.link(ob_cube_000)
col_collection_1.objects.link(ob_cube_002)
col_collection_1.objects.link(ob_cube_004)

# ---- scene / render settings (as saved in the file)
scene.frame_start = 1; scene.frame_end = 250; scene.frame_set(1)
scene.render.engine = 'CYCLES'
scene.render.resolution_percentage = 50
scene.render.dither_intensity = 0.0
scene.cycles.use_denoising = False
scene.cycles.samples = 128
scene.cycles.sampling_pattern = 'TABULATED_SOBOL'
scene.cycles.use_adaptive_sampling = False
scene.cycles.use_light_tree = False
scene.cycles.caustics_reflective = False
scene.cycles.caustics_refractive = False
scene.cycles.blur_glossy = 0.0
scene.cycles.sample_clamp_indirect = 0.0
scene.view_settings.view_transform = 'Standard'
bpy.context.view_layer.update()

# ---- added for rendering (the .blend has no active camera and no usable light): camera, sun
cam_auto = bpy.data.cameras.new('AutoCamera')
cam_auto.lens = 50.0
cam_auto.sensor_width = 36.0
cam_auto.clip_end = 1000.0
ob_auto_camera = bpy.data.objects.new('AutoCamera', cam_auto)
scene.collection.objects.link(ob_auto_camera)
ob_auto_camera.location = (13.526, -13.3486, 9.28726)
ob_auto_camera.rotation_euler = (1.09748, -7.21219e-08, 0.694738)
scene.camera = ob_auto_camera
light_auto_sun = bpy.data.lights.new('AutoSun', 'SUN')
light_auto_sun.energy = 3.0
light_auto_sun.angle = 0.0523599
ob_auto_sun = bpy.data.objects.new('AutoSun', light_auto_sun)
scene.collection.objects.link(ob_auto_sun)
ob_auto_sun.rotation_euler = (0.872665, 0.174533, 0.523599)
bpy.context.view_layer.update()
